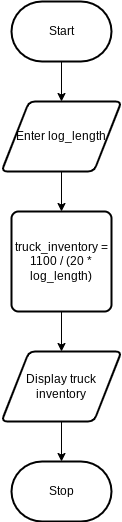

The diagram above was exported from draw.io. Its source (the exported page's mxGraphModel, read from the mxfile embedded in the PNG):
<mxGraphModel dx="594" dy="561" grid="1" gridSize="10" guides="1" tooltips="1" connect="1" arrows="1" fold="1" page="1" pageScale="1" pageWidth="850" pageHeight="1100" math="0" shadow="0">
  <root>
    <mxCell id="0" />
    <mxCell id="1" parent="0" />
    <mxCell id="3" style="edgeStyle=none;html=1;" parent="1" source="2" edge="1">
      <mxGeometry relative="1" as="geometry">
        <mxPoint x="410" y="210" as="targetPoint" />
      </mxGeometry>
    </mxCell>
    <mxCell id="2" value="Start" style="strokeWidth=2;html=1;shape=mxgraph.flowchart.terminator;whiteSpace=wrap;" parent="1" vertex="1">
      <mxGeometry x="360" y="110" width="100" height="60" as="geometry" />
    </mxCell>
    <mxCell id="5" style="edgeStyle=none;html=1;" parent="1" source="4" edge="1">
      <mxGeometry relative="1" as="geometry">
        <mxPoint x="410" y="320" as="targetPoint" />
      </mxGeometry>
    </mxCell>
    <mxCell id="4" value="Enter log_length" style="shape=parallelogram;html=1;strokeWidth=2;perimeter=parallelogramPerimeter;whiteSpace=wrap;rounded=1;arcSize=12;size=0.23;" parent="1" vertex="1">
      <mxGeometry x="350" y="210" width="120" height="70" as="geometry" />
    </mxCell>
    <mxCell id="7" style="edgeStyle=none;html=1;" parent="1" source="6" edge="1">
      <mxGeometry relative="1" as="geometry">
        <mxPoint x="410" y="460" as="targetPoint" />
      </mxGeometry>
    </mxCell>
    <mxCell id="6" value="truck_inventory = 1100 / (20 * log_length)" style="rounded=1;whiteSpace=wrap;html=1;absoluteArcSize=1;arcSize=14;strokeWidth=2;" parent="1" vertex="1">
      <mxGeometry x="360" y="320" width="100" height="100" as="geometry" />
    </mxCell>
    <mxCell id="9" style="edgeStyle=none;html=1;" parent="1" source="8" edge="1">
      <mxGeometry relative="1" as="geometry">
        <mxPoint x="410" y="570" as="targetPoint" />
      </mxGeometry>
    </mxCell>
    <mxCell id="8" value="Display truck inventory" style="shape=parallelogram;html=1;strokeWidth=2;perimeter=parallelogramPerimeter;whiteSpace=wrap;rounded=1;arcSize=12;size=0.23;" parent="1" vertex="1">
      <mxGeometry x="350" y="460" width="120" height="70" as="geometry" />
    </mxCell>
    <mxCell id="10" value="Stop" style="strokeWidth=2;html=1;shape=mxgraph.flowchart.terminator;whiteSpace=wrap;" parent="1" vertex="1">
      <mxGeometry x="360" y="570" width="100" height="60" as="geometry" />
    </mxCell>
  </root>
</mxGraphModel>